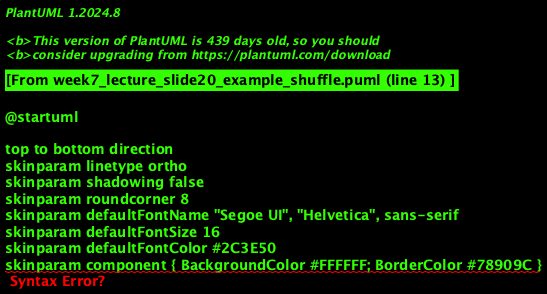

The diagram above was rendered by PlantUML. Its source (embedded in the PNG):
@startuml
'=================================================
' Week 7: Running Example — Shuffle groups (word count)
'=================================================

top to bottom direction
skinparam linetype ortho
skinparam shadowing false
skinparam roundcorner 8
skinparam defaultFontName "Segoe UI", "Helvetica", sans-serif
skinparam defaultFontSize 16
skinparam defaultFontColor #2C3E50
skinparam component { BackgroundColor #FFFFFF; BorderColor #78909C }
skinparam database { BackgroundColor #ECEFF1; BorderColor #546E7A }
skinparam arrow { Color #607D8B }

component "**Map emits**\n<size:10>(word, 1) per token</size>" as MAP
database "**Partition by hash(word)**" as PART

component "**Reducer 1**\n<size:10>key: \"data\"\nvalues: [1,1,1,...]</size>" as R1 <<Tool>>
component "**Reducer 2**\n<size:10>key: \"eng\"\nvalues: [1,1,...]</size>" as R2 <<Tool>>
component "**Reducer 3**\n<size:10>key: \"fun\"\nvalues: [1]</size>" as R3 <<Tool>>

MAP --> PART
PART --> R1 : "data"
PART --> R2 : "eng"
PART --> R3 : "fun"

note bottom of PART
  Same key → same reducer.
  Skew = one key has
  many more values.
end note

@enduml